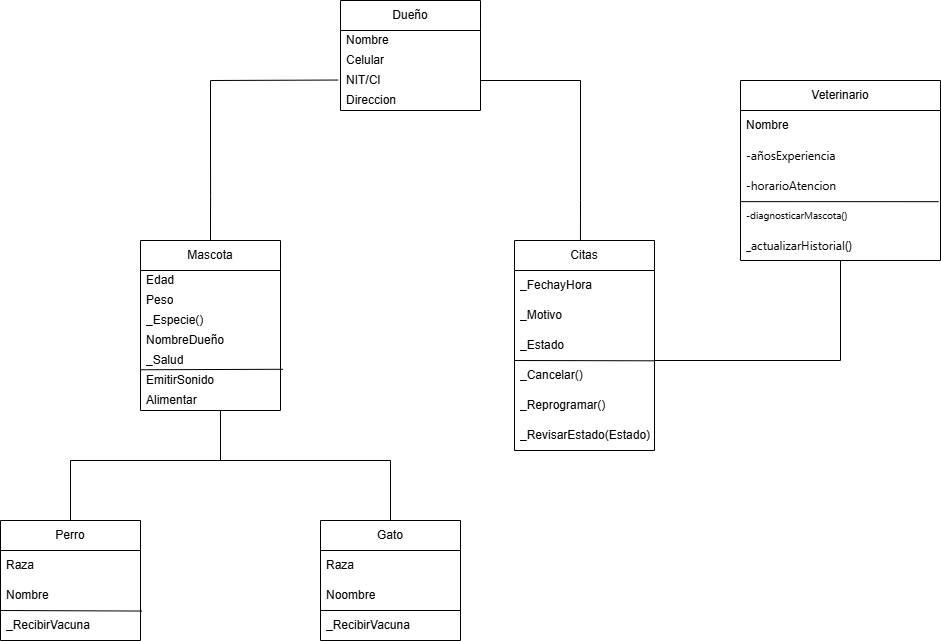

The diagram above was exported from draw.io. Its source (the exported page's mxGraphModel, read from the mxfile embedded in the PNG):
<mxGraphModel dx="2018" dy="642" grid="1" gridSize="10" guides="1" tooltips="1" connect="1" arrows="1" fold="1" page="1" pageScale="1" pageWidth="827" pageHeight="1169" math="0" shadow="0">
  <root>
    <mxCell id="0" />
    <mxCell id="1" parent="0" />
    <mxCell id="DscXLbWQ7FLf-Pz2k0ZC-1" parent="1" style="swimlane;fontStyle=0;childLayout=stackLayout;horizontal=1;startSize=30;horizontalStack=0;resizeParent=1;resizeParentMax=0;resizeLast=0;collapsible=1;marginBottom=0;whiteSpace=wrap;html=1;" value="Dueño" vertex="1">
      <mxGeometry height="110" width="140" x="240" y="40" as="geometry" />
    </mxCell>
    <mxCell id="DscXLbWQ7FLf-Pz2k0ZC-2" parent="DscXLbWQ7FLf-Pz2k0ZC-1" style="text;strokeColor=none;fillColor=none;align=left;verticalAlign=middle;spacingLeft=4;spacingRight=4;overflow=hidden;points=[[0,0.5],[1,0.5]];portConstraint=eastwest;rotatable=0;whiteSpace=wrap;html=1;" value="Nombre" vertex="1">
      <mxGeometry height="20" width="140" y="30" as="geometry" />
    </mxCell>
    <mxCell id="DscXLbWQ7FLf-Pz2k0ZC-3" parent="DscXLbWQ7FLf-Pz2k0ZC-1" style="text;strokeColor=none;fillColor=none;align=left;verticalAlign=middle;spacingLeft=4;spacingRight=4;overflow=hidden;points=[[0,0.5],[1,0.5]];portConstraint=eastwest;rotatable=0;whiteSpace=wrap;html=1;" value="Celular" vertex="1">
      <mxGeometry height="20" width="140" y="50" as="geometry" />
    </mxCell>
    <mxCell id="DscXLbWQ7FLf-Pz2k0ZC-6" parent="DscXLbWQ7FLf-Pz2k0ZC-1" style="text;strokeColor=none;fillColor=none;align=left;verticalAlign=middle;spacingLeft=4;spacingRight=4;overflow=hidden;points=[[0,0.5],[1,0.5]];portConstraint=eastwest;rotatable=0;whiteSpace=wrap;html=1;" value="NIT/CI" vertex="1">
      <mxGeometry height="20" width="140" y="70" as="geometry" />
    </mxCell>
    <mxCell id="DscXLbWQ7FLf-Pz2k0ZC-4" parent="DscXLbWQ7FLf-Pz2k0ZC-1" style="text;strokeColor=none;fillColor=none;align=left;verticalAlign=middle;spacingLeft=4;spacingRight=4;overflow=hidden;points=[[0,0.5],[1,0.5]];portConstraint=eastwest;rotatable=0;whiteSpace=wrap;html=1;" value="Direccion" vertex="1">
      <mxGeometry height="20" width="140" y="90" as="geometry" />
    </mxCell>
    <mxCell id="DscXLbWQ7FLf-Pz2k0ZC-8" parent="1" style="swimlane;fontStyle=0;childLayout=stackLayout;horizontal=1;startSize=30;horizontalStack=0;resizeParent=1;resizeParentMax=0;resizeLast=0;collapsible=1;marginBottom=0;whiteSpace=wrap;html=1;" value="Mascota" vertex="1">
      <mxGeometry height="170" width="140" x="40" y="280" as="geometry" />
    </mxCell>
    <mxCell id="DscXLbWQ7FLf-Pz2k0ZC-9" parent="DscXLbWQ7FLf-Pz2k0ZC-8" style="text;strokeColor=none;fillColor=none;align=left;verticalAlign=middle;spacingLeft=4;spacingRight=4;overflow=hidden;points=[[0,0.5],[1,0.5]];portConstraint=eastwest;rotatable=0;whiteSpace=wrap;html=1;" value="Edad" vertex="1">
      <mxGeometry height="20" width="140" y="30" as="geometry" />
    </mxCell>
    <mxCell id="DscXLbWQ7FLf-Pz2k0ZC-10" parent="DscXLbWQ7FLf-Pz2k0ZC-8" style="text;strokeColor=none;fillColor=none;align=left;verticalAlign=middle;spacingLeft=4;spacingRight=4;overflow=hidden;points=[[0,0.5],[1,0.5]];portConstraint=eastwest;rotatable=0;whiteSpace=wrap;html=1;" value="Peso" vertex="1">
      <mxGeometry height="20" width="140" y="50" as="geometry" />
    </mxCell>
    <mxCell id="DscXLbWQ7FLf-Pz2k0ZC-11" parent="DscXLbWQ7FLf-Pz2k0ZC-8" style="text;strokeColor=none;fillColor=none;align=left;verticalAlign=middle;spacingLeft=4;spacingRight=4;overflow=hidden;points=[[0,0.5],[1,0.5]];portConstraint=eastwest;rotatable=0;whiteSpace=wrap;html=1;" value="_Especie()" vertex="1">
      <mxGeometry height="20" width="140" y="70" as="geometry" />
    </mxCell>
    <mxCell id="DscXLbWQ7FLf-Pz2k0ZC-13" parent="DscXLbWQ7FLf-Pz2k0ZC-8" style="text;strokeColor=none;fillColor=none;align=left;verticalAlign=middle;spacingLeft=4;spacingRight=4;overflow=hidden;points=[[0,0.5],[1,0.5]];portConstraint=eastwest;rotatable=0;whiteSpace=wrap;html=1;" value="NombreDueño" vertex="1">
      <mxGeometry height="20" width="140" y="90" as="geometry" />
    </mxCell>
    <mxCell id="DscXLbWQ7FLf-Pz2k0ZC-12" parent="DscXLbWQ7FLf-Pz2k0ZC-8" style="text;strokeColor=none;fillColor=none;align=left;verticalAlign=middle;spacingLeft=4;spacingRight=4;overflow=hidden;points=[[0,0.5],[1,0.5]];portConstraint=eastwest;rotatable=0;whiteSpace=wrap;html=1;" value="_Salud" vertex="1">
      <mxGeometry height="20" width="140" y="110" as="geometry" />
    </mxCell>
    <mxCell id="DscXLbWQ7FLf-Pz2k0ZC-14" edge="1" parent="DscXLbWQ7FLf-Pz2k0ZC-8" style="endArrow=none;html=1;rounded=0;entryX=1.018;entryY=0.939;entryDx=0;entryDy=0;entryPerimeter=0;" target="DscXLbWQ7FLf-Pz2k0ZC-12" value="">
      <mxGeometry height="50" relative="1" width="50" as="geometry">
        <mxPoint y="129.26" as="sourcePoint" />
        <mxPoint x="130" y="129.26" as="targetPoint" />
      </mxGeometry>
    </mxCell>
    <mxCell id="DscXLbWQ7FLf-Pz2k0ZC-18" parent="DscXLbWQ7FLf-Pz2k0ZC-8" style="text;strokeColor=none;fillColor=none;align=left;verticalAlign=middle;spacingLeft=4;spacingRight=4;overflow=hidden;points=[[0,0.5],[1,0.5]];portConstraint=eastwest;rotatable=0;whiteSpace=wrap;html=1;" value="EmitirSonido" vertex="1">
      <mxGeometry height="20" width="140" y="130" as="geometry" />
    </mxCell>
    <mxCell id="DscXLbWQ7FLf-Pz2k0ZC-19" parent="DscXLbWQ7FLf-Pz2k0ZC-8" style="text;strokeColor=none;fillColor=none;align=left;verticalAlign=middle;spacingLeft=4;spacingRight=4;overflow=hidden;points=[[0,0.5],[1,0.5]];portConstraint=eastwest;rotatable=0;whiteSpace=wrap;html=1;" value="Alimentar" vertex="1">
      <mxGeometry height="20" width="140" y="150" as="geometry" />
    </mxCell>
    <mxCell id="DscXLbWQ7FLf-Pz2k0ZC-20" parent="1" style="swimlane;fontStyle=0;childLayout=stackLayout;horizontal=1;startSize=30;horizontalStack=0;resizeParent=1;resizeParentMax=0;resizeLast=0;collapsible=1;marginBottom=0;whiteSpace=wrap;html=1;" value="Perro" vertex="1">
      <mxGeometry height="120" width="140" x="-100" y="560" as="geometry" />
    </mxCell>
    <mxCell id="DscXLbWQ7FLf-Pz2k0ZC-21" parent="DscXLbWQ7FLf-Pz2k0ZC-20" style="text;strokeColor=none;fillColor=none;align=left;verticalAlign=middle;spacingLeft=4;spacingRight=4;overflow=hidden;points=[[0,0.5],[1,0.5]];portConstraint=eastwest;rotatable=0;whiteSpace=wrap;html=1;" value="Raza" vertex="1">
      <mxGeometry height="30" width="140" y="30" as="geometry" />
    </mxCell>
    <mxCell id="DscXLbWQ7FLf-Pz2k0ZC-22" parent="DscXLbWQ7FLf-Pz2k0ZC-20" style="text;strokeColor=none;fillColor=none;align=left;verticalAlign=middle;spacingLeft=4;spacingRight=4;overflow=hidden;points=[[0,0.5],[1,0.5]];portConstraint=eastwest;rotatable=0;whiteSpace=wrap;html=1;" value="Nombre" vertex="1">
      <mxGeometry height="30" width="140" y="60" as="geometry" />
    </mxCell>
    <mxCell id="DscXLbWQ7FLf-Pz2k0ZC-28" edge="1" parent="DscXLbWQ7FLf-Pz2k0ZC-20" style="endArrow=none;html=1;rounded=0;entryX=1.011;entryY=0.018;entryDx=0;entryDy=0;entryPerimeter=0;" target="DscXLbWQ7FLf-Pz2k0ZC-23" value="">
      <mxGeometry height="50" relative="1" width="50" as="geometry">
        <mxPoint y="90" as="sourcePoint" />
        <mxPoint x="90" y="90" as="targetPoint" />
      </mxGeometry>
    </mxCell>
    <mxCell id="DscXLbWQ7FLf-Pz2k0ZC-23" parent="DscXLbWQ7FLf-Pz2k0ZC-20" style="text;strokeColor=none;fillColor=none;align=left;verticalAlign=middle;spacingLeft=4;spacingRight=4;overflow=hidden;points=[[0,0.5],[1,0.5]];portConstraint=eastwest;rotatable=0;whiteSpace=wrap;html=1;" value="_RecibirVacuna" vertex="1">
      <mxGeometry height="30" width="140" y="90" as="geometry" />
    </mxCell>
    <mxCell id="DscXLbWQ7FLf-Pz2k0ZC-24" parent="1" style="swimlane;fontStyle=0;childLayout=stackLayout;horizontal=1;startSize=30;horizontalStack=0;resizeParent=1;resizeParentMax=0;resizeLast=0;collapsible=1;marginBottom=0;whiteSpace=wrap;html=1;" value="Gato" vertex="1">
      <mxGeometry height="120" width="140" x="220" y="560" as="geometry" />
    </mxCell>
    <mxCell id="DscXLbWQ7FLf-Pz2k0ZC-25" parent="DscXLbWQ7FLf-Pz2k0ZC-24" style="text;strokeColor=none;fillColor=none;align=left;verticalAlign=middle;spacingLeft=4;spacingRight=4;overflow=hidden;points=[[0,0.5],[1,0.5]];portConstraint=eastwest;rotatable=0;whiteSpace=wrap;html=1;" value="Raza" vertex="1">
      <mxGeometry height="30" width="140" y="30" as="geometry" />
    </mxCell>
    <mxCell id="DscXLbWQ7FLf-Pz2k0ZC-26" parent="DscXLbWQ7FLf-Pz2k0ZC-24" style="text;strokeColor=none;fillColor=none;align=left;verticalAlign=middle;spacingLeft=4;spacingRight=4;overflow=hidden;points=[[0,0.5],[1,0.5]];portConstraint=eastwest;rotatable=0;whiteSpace=wrap;html=1;" value="Noombre" vertex="1">
      <mxGeometry height="30" width="140" y="60" as="geometry" />
    </mxCell>
    <mxCell id="DscXLbWQ7FLf-Pz2k0ZC-29" edge="1" parent="DscXLbWQ7FLf-Pz2k0ZC-24" style="endArrow=none;html=1;rounded=0;" value="">
      <mxGeometry height="50" relative="1" width="50" as="geometry">
        <mxPoint y="90" as="sourcePoint" />
        <mxPoint x="140" y="90" as="targetPoint" />
      </mxGeometry>
    </mxCell>
    <mxCell id="DscXLbWQ7FLf-Pz2k0ZC-27" parent="DscXLbWQ7FLf-Pz2k0ZC-24" style="text;strokeColor=none;fillColor=none;align=left;verticalAlign=middle;spacingLeft=4;spacingRight=4;overflow=hidden;points=[[0,0.5],[1,0.5]];portConstraint=eastwest;rotatable=0;whiteSpace=wrap;html=1;" value="_RecibirVacuna" vertex="1">
      <mxGeometry height="30" width="140" y="90" as="geometry" />
    </mxCell>
    <mxCell id="DscXLbWQ7FLf-Pz2k0ZC-30" parent="1" style="swimlane;fontStyle=0;childLayout=stackLayout;horizontal=1;startSize=30;horizontalStack=0;resizeParent=1;resizeParentMax=0;resizeLast=0;collapsible=1;marginBottom=0;whiteSpace=wrap;html=1;" value="Citas" vertex="1">
      <mxGeometry height="210" width="140" x="414" y="280" as="geometry" />
    </mxCell>
    <mxCell id="DscXLbWQ7FLf-Pz2k0ZC-31" parent="DscXLbWQ7FLf-Pz2k0ZC-30" style="text;strokeColor=none;fillColor=none;align=left;verticalAlign=middle;spacingLeft=4;spacingRight=4;overflow=hidden;points=[[0,0.5],[1,0.5]];portConstraint=eastwest;rotatable=0;whiteSpace=wrap;html=1;" value="_FechayHora" vertex="1">
      <mxGeometry height="30" width="140" y="30" as="geometry" />
    </mxCell>
    <mxCell id="DscXLbWQ7FLf-Pz2k0ZC-32" parent="DscXLbWQ7FLf-Pz2k0ZC-30" style="text;strokeColor=none;fillColor=none;align=left;verticalAlign=middle;spacingLeft=4;spacingRight=4;overflow=hidden;points=[[0,0.5],[1,0.5]];portConstraint=eastwest;rotatable=0;whiteSpace=wrap;html=1;" value="_Motivo" vertex="1">
      <mxGeometry height="30" width="140" y="60" as="geometry" />
    </mxCell>
    <mxCell id="DscXLbWQ7FLf-Pz2k0ZC-33" parent="DscXLbWQ7FLf-Pz2k0ZC-30" style="text;strokeColor=none;fillColor=none;align=left;verticalAlign=middle;spacingLeft=4;spacingRight=4;overflow=hidden;points=[[0,0.5],[1,0.5]];portConstraint=eastwest;rotatable=0;whiteSpace=wrap;html=1;" value="_Estado" vertex="1">
      <mxGeometry height="30" width="140" y="90" as="geometry" />
    </mxCell>
    <mxCell id="DscXLbWQ7FLf-Pz2k0ZC-47" edge="1" parent="DscXLbWQ7FLf-Pz2k0ZC-30" style="endArrow=none;html=1;rounded=0;entryX=0.997;entryY=0.01;entryDx=0;entryDy=0;entryPerimeter=0;" target="DscXLbWQ7FLf-Pz2k0ZC-45" value="">
      <mxGeometry height="50" relative="1" width="50" as="geometry">
        <mxPoint y="120" as="sourcePoint" />
        <mxPoint x="136" y="120" as="targetPoint" />
      </mxGeometry>
    </mxCell>
    <mxCell id="DscXLbWQ7FLf-Pz2k0ZC-45" parent="DscXLbWQ7FLf-Pz2k0ZC-30" style="text;strokeColor=none;fillColor=none;align=left;verticalAlign=middle;spacingLeft=4;spacingRight=4;overflow=hidden;points=[[0,0.5],[1,0.5]];portConstraint=eastwest;rotatable=0;whiteSpace=wrap;html=1;" value="_Cancelar()" vertex="1">
      <mxGeometry height="30" width="140" y="120" as="geometry" />
    </mxCell>
    <mxCell id="DscXLbWQ7FLf-Pz2k0ZC-46" parent="DscXLbWQ7FLf-Pz2k0ZC-30" style="text;strokeColor=none;fillColor=none;align=left;verticalAlign=middle;spacingLeft=4;spacingRight=4;overflow=hidden;points=[[0,0.5],[1,0.5]];portConstraint=eastwest;rotatable=0;whiteSpace=wrap;html=1;" value="_Reprogramar()" vertex="1">
      <mxGeometry height="30" width="140" y="150" as="geometry" />
    </mxCell>
    <mxCell id="DscXLbWQ7FLf-Pz2k0ZC-44" parent="DscXLbWQ7FLf-Pz2k0ZC-30" style="text;strokeColor=none;fillColor=none;align=left;verticalAlign=middle;spacingLeft=4;spacingRight=4;overflow=hidden;points=[[0,0.5],[1,0.5]];portConstraint=eastwest;rotatable=0;whiteSpace=wrap;html=1;" value="_RevisarEstado(Estado)" vertex="1">
      <mxGeometry height="30" width="140" y="180" as="geometry" />
    </mxCell>
    <mxCell id="DscXLbWQ7FLf-Pz2k0ZC-34" parent="1" style="swimlane;fontStyle=0;childLayout=stackLayout;horizontal=1;startSize=30;horizontalStack=0;resizeParent=1;resizeParentMax=0;resizeLast=0;collapsible=1;marginBottom=0;whiteSpace=wrap;html=1;" value="Veterinario" vertex="1">
      <mxGeometry height="180" width="200" x="640" y="120" as="geometry" />
    </mxCell>
    <mxCell id="DscXLbWQ7FLf-Pz2k0ZC-35" parent="DscXLbWQ7FLf-Pz2k0ZC-34" style="text;strokeColor=none;fillColor=none;align=left;verticalAlign=middle;spacingLeft=4;spacingRight=4;overflow=hidden;points=[[0,0.5],[1,0.5]];portConstraint=eastwest;rotatable=0;whiteSpace=wrap;html=1;" value="Nombre" vertex="1">
      <mxGeometry height="30" width="200" y="30" as="geometry" />
    </mxCell>
    <mxCell id="DscXLbWQ7FLf-Pz2k0ZC-36" parent="DscXLbWQ7FLf-Pz2k0ZC-34" style="text;strokeColor=none;fillColor=none;align=left;verticalAlign=middle;spacingLeft=4;spacingRight=4;overflow=hidden;points=[[0,0.5],[1,0.5]];portConstraint=eastwest;rotatable=0;whiteSpace=wrap;html=1;" value="&lt;span style=&quot;color: rgb(0, 0, 0); font-family: -apple-system, BlinkMacSystemFont, &amp;quot;Segoe UI&amp;quot;, Roboto, &amp;quot;Helvetica Neue&amp;quot;, Arial, &amp;quot;Noto Sans&amp;quot;, sans-serif, &amp;quot;Apple Color Emoji&amp;quot;, &amp;quot;Segoe UI Emoji&amp;quot;, &amp;quot;Segoe UI Symbol&amp;quot;, &amp;quot;Noto Color Emoji&amp;quot;; white-space: pre-wrap; background-color: rgb(255, 255, 255);&quot;&gt;&lt;font&gt;-añosExperiencia&lt;/font&gt;&lt;/span&gt;" vertex="1">
      <mxGeometry height="30" width="200" y="60" as="geometry" />
    </mxCell>
    <mxCell id="DscXLbWQ7FLf-Pz2k0ZC-38" parent="DscXLbWQ7FLf-Pz2k0ZC-34" style="text;strokeColor=none;fillColor=none;align=left;verticalAlign=middle;spacingLeft=4;spacingRight=4;overflow=hidden;points=[[0,0.5],[1,0.5]];portConstraint=eastwest;rotatable=0;whiteSpace=wrap;html=1;" value="&lt;span style=&quot;color: rgb(0, 0, 0); font-family: -apple-system, BlinkMacSystemFont, &amp;quot;Segoe UI&amp;quot;, Roboto, &amp;quot;Helvetica Neue&amp;quot;, Arial, &amp;quot;Noto Sans&amp;quot;, sans-serif, &amp;quot;Apple Color Emoji&amp;quot;, &amp;quot;Segoe UI Emoji&amp;quot;, &amp;quot;Segoe UI Symbol&amp;quot;, &amp;quot;Noto Color Emoji&amp;quot;; white-space: pre-wrap; background-color: rgb(255, 255, 255);&quot;&gt;&lt;font&gt;-horarioAtencion&lt;/font&gt;&lt;/span&gt;" vertex="1">
      <mxGeometry height="30" width="200" y="90" as="geometry" />
    </mxCell>
    <mxCell id="WRkApqeYOuASAnHWwy00-2" parent="DscXLbWQ7FLf-Pz2k0ZC-34" style="text;strokeColor=none;fillColor=none;align=left;verticalAlign=middle;spacingLeft=4;spacingRight=4;overflow=hidden;points=[[0,0.5],[1,0.5]];portConstraint=eastwest;rotatable=0;whiteSpace=wrap;html=1;" value="&lt;font style=&quot;font-size: 10px;&quot;&gt;&lt;span style=&quot;color: rgb(0, 0, 0); font-family: -apple-system, BlinkMacSystemFont, &amp;quot;Segoe UI&amp;quot;, Roboto, &amp;quot;Helvetica Neue&amp;quot;, Arial, &amp;quot;Noto Sans&amp;quot;, sans-serif, &amp;quot;Apple Color Emoji&amp;quot;, &amp;quot;Segoe UI Emoji&amp;quot;, &amp;quot;Segoe UI Symbol&amp;quot;, &amp;quot;Noto Color Emoji&amp;quot;; white-space: pre-wrap; background-color: rgb(255, 255, 255);&quot;&gt;&lt;font style=&quot;&quot;&gt;-&lt;/font&gt;&lt;/span&gt;&lt;span style=&quot;color: rgb(0, 0, 0); font-family: -apple-system, BlinkMacSystemFont, &amp;quot;Segoe UI&amp;quot;, Roboto, &amp;quot;Helvetica Neue&amp;quot;, Arial, &amp;quot;Noto Sans&amp;quot;, sans-serif, &amp;quot;Apple Color Emoji&amp;quot;, &amp;quot;Segoe UI Emoji&amp;quot;, &amp;quot;Segoe UI Symbol&amp;quot;, &amp;quot;Noto Color Emoji&amp;quot;; white-space: pre-wrap; background-color: rgb(255, 255, 255);&quot;&gt;&lt;font style=&quot;&quot;&gt;diagnosticarMascota()&lt;/font&gt;&lt;/span&gt;&lt;/font&gt;" vertex="1">
      <mxGeometry height="30" width="200" y="120" as="geometry" />
    </mxCell>
    <mxCell id="WRkApqeYOuASAnHWwy00-3" parent="DscXLbWQ7FLf-Pz2k0ZC-34" style="text;strokeColor=none;fillColor=none;align=left;verticalAlign=middle;spacingLeft=4;spacingRight=4;overflow=hidden;points=[[0,0.5],[1,0.5]];portConstraint=eastwest;rotatable=0;whiteSpace=wrap;html=1;" value="&lt;span style=&quot;color: rgb(0, 0, 0); font-family: -apple-system, BlinkMacSystemFont, &amp;quot;Segoe UI&amp;quot;, Roboto, &amp;quot;Helvetica Neue&amp;quot;, Arial, &amp;quot;Noto Sans&amp;quot;, sans-serif, &amp;quot;Apple Color Emoji&amp;quot;, &amp;quot;Segoe UI Emoji&amp;quot;, &amp;quot;Segoe UI Symbol&amp;quot;, &amp;quot;Noto Color Emoji&amp;quot;; white-space: pre-wrap; background-color: rgb(255, 255, 255);&quot;&gt;&lt;font&gt;_actualizarHistorial()&lt;/font&gt;&lt;/span&gt;" vertex="1">
      <mxGeometry height="30" width="200" y="150" as="geometry" />
    </mxCell>
    <mxCell id="WRkApqeYOuASAnHWwy00-4" edge="1" parent="DscXLbWQ7FLf-Pz2k0ZC-34" source="WRkApqeYOuASAnHWwy00-2" style="endArrow=none;html=1;rounded=0;exitX=0.002;exitY=0.037;exitDx=0;exitDy=0;exitPerimeter=0;entryX=0.991;entryY=1.039;entryDx=0;entryDy=0;entryPerimeter=0;" target="DscXLbWQ7FLf-Pz2k0ZC-38" value="">
      <mxGeometry height="50" relative="1" width="50" as="geometry">
        <mxPoint x="210" y="140" as="sourcePoint" />
        <mxPoint x="260" y="90" as="targetPoint" />
      </mxGeometry>
    </mxCell>
    <mxCell id="DscXLbWQ7FLf-Pz2k0ZC-48" edge="1" parent="1" source="DscXLbWQ7FLf-Pz2k0ZC-8" style="endArrow=none;html=1;rounded=0;exitX=0.5;exitY=0;exitDx=0;exitDy=0;entryX=-0.017;entryY=0.477;entryDx=0;entryDy=0;entryPerimeter=0;" target="DscXLbWQ7FLf-Pz2k0ZC-6" value="">
      <mxGeometry height="50" relative="1" width="50" as="geometry">
        <Array as="points">
          <mxPoint x="110.06" y="235" />
          <mxPoint x="110" y="120" />
        </Array>
        <mxPoint x="110.00000000000006" y="275" as="sourcePoint" />
        <mxPoint x="230" y="120" as="targetPoint" />
      </mxGeometry>
    </mxCell>
    <mxCell id="DscXLbWQ7FLf-Pz2k0ZC-49" edge="1" parent="1" source="DscXLbWQ7FLf-Pz2k0ZC-6" style="endArrow=none;html=1;rounded=0;exitX=1;exitY=0.5;exitDx=0;exitDy=0;entryX=0.471;entryY=0;entryDx=0;entryDy=0;entryPerimeter=0;" target="DscXLbWQ7FLf-Pz2k0ZC-30" value="">
      <mxGeometry height="50" relative="1" width="50" as="geometry">
        <Array as="points">
          <mxPoint x="480" y="120" />
          <mxPoint x="480" y="240" />
        </Array>
        <mxPoint x="260" y="240" as="sourcePoint" />
        <mxPoint x="480" y="270" as="targetPoint" />
      </mxGeometry>
    </mxCell>
    <mxCell id="DscXLbWQ7FLf-Pz2k0ZC-53" edge="1" parent="1" style="endArrow=none;html=1;rounded=0;" value="">
      <mxGeometry height="50" relative="1" width="50" as="geometry">
        <mxPoint x="120" y="500" as="sourcePoint" />
        <mxPoint x="120" y="450" as="targetPoint" />
      </mxGeometry>
    </mxCell>
    <mxCell id="DscXLbWQ7FLf-Pz2k0ZC-54" edge="1" parent="1" source="DscXLbWQ7FLf-Pz2k0ZC-20" style="endArrow=none;html=1;rounded=0;exitX=0.5;exitY=0;exitDx=0;exitDy=0;" value="">
      <mxGeometry height="50" relative="1" width="50" as="geometry">
        <Array as="points">
          <mxPoint x="-30" y="500" />
        </Array>
        <mxPoint x="90" y="540" as="sourcePoint" />
        <mxPoint x="120" y="500" as="targetPoint" />
      </mxGeometry>
    </mxCell>
    <mxCell id="DscXLbWQ7FLf-Pz2k0ZC-55" edge="1" parent="1" source="DscXLbWQ7FLf-Pz2k0ZC-24" style="endArrow=none;html=1;rounded=0;exitX=0.5;exitY=0;exitDx=0;exitDy=0;" value="">
      <mxGeometry height="50" relative="1" width="50" as="geometry">
        <Array as="points">
          <mxPoint x="290" y="500" />
        </Array>
        <mxPoint x="140" y="570" as="sourcePoint" />
        <mxPoint x="120" y="500" as="targetPoint" />
      </mxGeometry>
    </mxCell>
    <mxCell id="DscXLbWQ7FLf-Pz2k0ZC-56" edge="1" parent="1" style="endArrow=none;html=1;rounded=0;" value="">
      <mxGeometry height="50" relative="1" width="50" as="geometry">
        <Array as="points">
          <mxPoint x="740" y="400" />
        </Array>
        <mxPoint x="554" y="400" as="sourcePoint" />
        <mxPoint x="740" y="300" as="targetPoint" />
      </mxGeometry>
    </mxCell>
  </root>
</mxGraphModel>